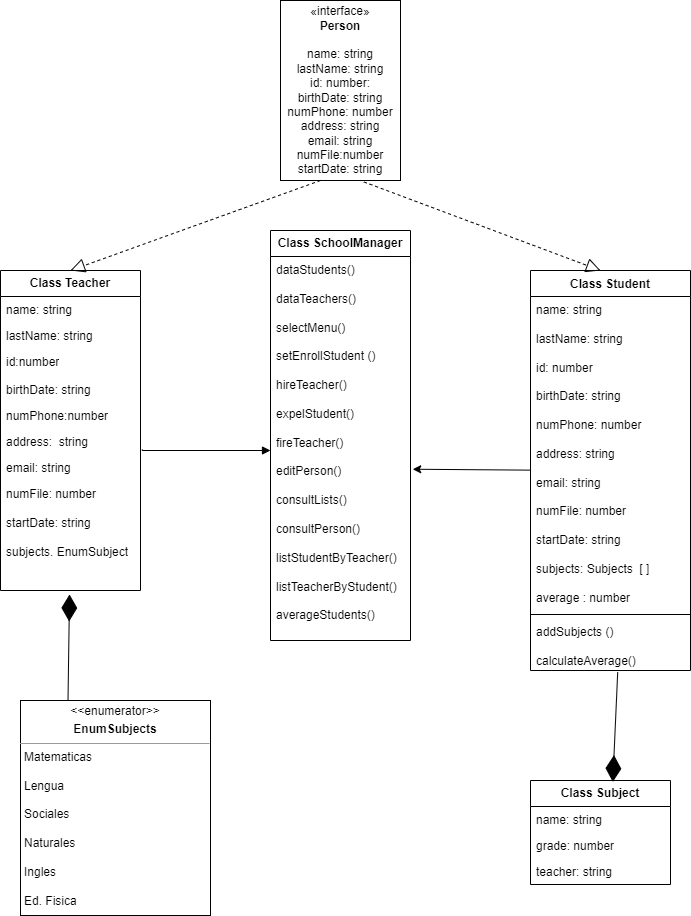

The diagram above was exported from draw.io. Its source (the exported page's mxGraphModel, read from the mxfile embedded in the PNG):
<mxGraphModel dx="1114" dy="635" grid="1" gridSize="10" guides="1" tooltips="1" connect="1" arrows="1" fold="1" page="1" pageScale="1" pageWidth="850" pageHeight="1100" math="0" shadow="0">
  <root>
    <mxCell id="0" />
    <mxCell id="1" parent="0" />
    <mxCell id="aG8tLI0b4bK24vu0hRzt-1" value="«interface»&lt;br&gt;&lt;b&gt;Person&lt;br&gt;&lt;/b&gt;&lt;br&gt;name: string&lt;br&gt;lastName: string&lt;br&gt;id: number:&lt;br&gt;birthDate: string&lt;br&gt;numPhone: number&lt;br&gt;address: string&lt;br&gt;email: string&lt;br&gt;numFile:number&lt;br&gt;startDate: string" style="html=1;whiteSpace=wrap;" parent="1" vertex="1">
      <mxGeometry x="320" y="10" width="120" height="180" as="geometry" />
    </mxCell>
    <mxCell id="aG8tLI0b4bK24vu0hRzt-33" value="&lt;b&gt;Class Teacher&lt;/b&gt;" style="swimlane;fontStyle=0;childLayout=stackLayout;horizontal=1;startSize=26;fillColor=none;horizontalStack=0;resizeParent=1;resizeParentMax=0;resizeLast=0;collapsible=1;marginBottom=0;whiteSpace=wrap;html=1;" parent="1" vertex="1">
      <mxGeometry x="40" y="280" width="140" height="320" as="geometry" />
    </mxCell>
    <mxCell id="aG8tLI0b4bK24vu0hRzt-34" value="name: string" style="text;strokeColor=none;fillColor=none;align=left;verticalAlign=top;spacingLeft=4;spacingRight=4;overflow=hidden;rotatable=0;points=[[0,0.5],[1,0.5]];portConstraint=eastwest;whiteSpace=wrap;html=1;" parent="aG8tLI0b4bK24vu0hRzt-33" vertex="1">
      <mxGeometry y="26" width="140" height="26" as="geometry" />
    </mxCell>
    <mxCell id="aG8tLI0b4bK24vu0hRzt-35" value="lastName: string" style="text;strokeColor=none;fillColor=none;align=left;verticalAlign=top;spacingLeft=4;spacingRight=4;overflow=hidden;rotatable=0;points=[[0,0.5],[1,0.5]];portConstraint=eastwest;whiteSpace=wrap;html=1;" parent="aG8tLI0b4bK24vu0hRzt-33" vertex="1">
      <mxGeometry y="52" width="140" height="26" as="geometry" />
    </mxCell>
    <mxCell id="aG8tLI0b4bK24vu0hRzt-36" value="id:number" style="text;strokeColor=none;fillColor=none;align=left;verticalAlign=top;spacingLeft=4;spacingRight=4;overflow=hidden;rotatable=0;points=[[0,0.5],[1,0.5]];portConstraint=eastwest;whiteSpace=wrap;html=1;" parent="aG8tLI0b4bK24vu0hRzt-33" vertex="1">
      <mxGeometry y="78" width="140" height="28" as="geometry" />
    </mxCell>
    <mxCell id="aG8tLI0b4bK24vu0hRzt-37" value="birthDate: string" style="text;strokeColor=none;fillColor=none;align=left;verticalAlign=top;spacingLeft=4;spacingRight=4;overflow=hidden;rotatable=0;points=[[0,0.5],[1,0.5]];portConstraint=eastwest;whiteSpace=wrap;html=1;" parent="aG8tLI0b4bK24vu0hRzt-33" vertex="1">
      <mxGeometry y="106" width="140" height="26" as="geometry" />
    </mxCell>
    <mxCell id="aG8tLI0b4bK24vu0hRzt-38" value="numPhone:number" style="text;strokeColor=none;fillColor=none;align=left;verticalAlign=top;spacingLeft=4;spacingRight=4;overflow=hidden;rotatable=0;points=[[0,0.5],[1,0.5]];portConstraint=eastwest;whiteSpace=wrap;html=1;" parent="aG8tLI0b4bK24vu0hRzt-33" vertex="1">
      <mxGeometry y="132" width="140" height="26" as="geometry" />
    </mxCell>
    <mxCell id="aG8tLI0b4bK24vu0hRzt-39" value="address:&amp;nbsp; string" style="text;strokeColor=none;fillColor=none;align=left;verticalAlign=top;spacingLeft=4;spacingRight=4;overflow=hidden;rotatable=0;points=[[0,0.5],[1,0.5]];portConstraint=eastwest;whiteSpace=wrap;html=1;" parent="aG8tLI0b4bK24vu0hRzt-33" vertex="1">
      <mxGeometry y="158" width="140" height="26" as="geometry" />
    </mxCell>
    <mxCell id="aG8tLI0b4bK24vu0hRzt-40" value="email: string" style="text;strokeColor=none;fillColor=none;align=left;verticalAlign=top;spacingLeft=4;spacingRight=4;overflow=hidden;rotatable=0;points=[[0,0.5],[1,0.5]];portConstraint=eastwest;whiteSpace=wrap;html=1;" parent="aG8tLI0b4bK24vu0hRzt-33" vertex="1">
      <mxGeometry y="184" width="140" height="26" as="geometry" />
    </mxCell>
    <mxCell id="aG8tLI0b4bK24vu0hRzt-42" value="numFile: number&lt;br&gt;&lt;br&gt;startDate: string&lt;br&gt;&lt;br&gt;subjects. EnumSubject" style="text;strokeColor=none;fillColor=none;align=left;verticalAlign=top;spacingLeft=4;spacingRight=4;overflow=hidden;rotatable=0;points=[[0,0.5],[1,0.5]];portConstraint=eastwest;whiteSpace=wrap;html=1;" parent="aG8tLI0b4bK24vu0hRzt-33" vertex="1">
      <mxGeometry y="210" width="140" height="110" as="geometry" />
    </mxCell>
    <mxCell id="aG8tLI0b4bK24vu0hRzt-45" value="&lt;b&gt;Class Subject&lt;/b&gt;" style="swimlane;fontStyle=0;childLayout=stackLayout;horizontal=1;startSize=26;fillColor=none;horizontalStack=0;resizeParent=1;resizeParentMax=0;resizeLast=0;collapsible=1;marginBottom=0;whiteSpace=wrap;html=1;" parent="1" vertex="1">
      <mxGeometry x="570" y="790" width="140" height="104" as="geometry" />
    </mxCell>
    <mxCell id="aG8tLI0b4bK24vu0hRzt-46" value="name: string" style="text;strokeColor=none;fillColor=none;align=left;verticalAlign=top;spacingLeft=4;spacingRight=4;overflow=hidden;rotatable=0;points=[[0,0.5],[1,0.5]];portConstraint=eastwest;whiteSpace=wrap;html=1;" parent="aG8tLI0b4bK24vu0hRzt-45" vertex="1">
      <mxGeometry y="26" width="140" height="26" as="geometry" />
    </mxCell>
    <mxCell id="aG8tLI0b4bK24vu0hRzt-47" value="grade: number" style="text;strokeColor=none;fillColor=none;align=left;verticalAlign=top;spacingLeft=4;spacingRight=4;overflow=hidden;rotatable=0;points=[[0,0.5],[1,0.5]];portConstraint=eastwest;whiteSpace=wrap;html=1;" parent="aG8tLI0b4bK24vu0hRzt-45" vertex="1">
      <mxGeometry y="52" width="140" height="26" as="geometry" />
    </mxCell>
    <mxCell id="aG8tLI0b4bK24vu0hRzt-50" value="teacher: string" style="text;strokeColor=none;fillColor=none;align=left;verticalAlign=top;spacingLeft=4;spacingRight=4;overflow=hidden;rotatable=0;points=[[0,0.5],[1,0.5]];portConstraint=eastwest;whiteSpace=wrap;html=1;" parent="aG8tLI0b4bK24vu0hRzt-45" vertex="1">
      <mxGeometry y="78" width="140" height="26" as="geometry" />
    </mxCell>
    <mxCell id="z05O3pXVjS4CIz6pREBn-6" value="Class Student" style="swimlane;fontStyle=1;align=center;verticalAlign=top;childLayout=stackLayout;horizontal=1;startSize=26;horizontalStack=0;resizeParent=1;resizeParentMax=0;resizeLast=0;collapsible=1;marginBottom=0;whiteSpace=wrap;html=1;" parent="1" vertex="1">
      <mxGeometry x="570" y="280" width="160" height="400" as="geometry" />
    </mxCell>
    <mxCell id="z05O3pXVjS4CIz6pREBn-7" value="name: string&lt;br&gt;&lt;br&gt;lastName: string&lt;br&gt;&lt;br&gt;id: number&lt;br&gt;&lt;br&gt;birthDate: string&lt;br&gt;&lt;br&gt;numPhone: number&lt;br&gt;&lt;br&gt;address: string&lt;br&gt;&lt;br&gt;email: string&lt;br&gt;&lt;br&gt;numFile: number&lt;br&gt;&lt;br&gt;startDate: string&lt;br&gt;&lt;br&gt;subjects: Subjects&amp;nbsp; [ ]&lt;br&gt;&lt;br&gt;average : number" style="text;strokeColor=none;fillColor=none;align=left;verticalAlign=top;spacingLeft=4;spacingRight=4;overflow=hidden;rotatable=0;points=[[0,0.5],[1,0.5]];portConstraint=eastwest;whiteSpace=wrap;html=1;" parent="z05O3pXVjS4CIz6pREBn-6" vertex="1">
      <mxGeometry y="26" width="160" height="314" as="geometry" />
    </mxCell>
    <mxCell id="z05O3pXVjS4CIz6pREBn-8" value="" style="line;strokeWidth=1;fillColor=none;align=left;verticalAlign=middle;spacingTop=-1;spacingLeft=3;spacingRight=3;rotatable=0;labelPosition=right;points=[];portConstraint=eastwest;strokeColor=inherit;" parent="z05O3pXVjS4CIz6pREBn-6" vertex="1">
      <mxGeometry y="340" width="160" height="8" as="geometry" />
    </mxCell>
    <mxCell id="z05O3pXVjS4CIz6pREBn-9" value="addSubjects ()&lt;br&gt;&lt;br&gt;calculateAverage()" style="text;strokeColor=none;fillColor=none;align=left;verticalAlign=top;spacingLeft=4;spacingRight=4;overflow=hidden;rotatable=0;points=[[0,0.5],[1,0.5]];portConstraint=eastwest;whiteSpace=wrap;html=1;" parent="z05O3pXVjS4CIz6pREBn-6" vertex="1">
      <mxGeometry y="348" width="160" height="52" as="geometry" />
    </mxCell>
    <mxCell id="z05O3pXVjS4CIz6pREBn-22" value="&lt;p style=&quot;margin:0px;margin-top:4px;text-align:center;&quot;&gt;&amp;lt;&amp;lt;enumerator&amp;gt;&amp;gt;&lt;br&gt;&lt;/p&gt;&lt;p style=&quot;margin:0px;margin-top:4px;text-align:center;&quot;&gt;&lt;b&gt;EnumSubjects&lt;/b&gt;&lt;/p&gt;&lt;hr size=&quot;1&quot;&gt;&lt;p style=&quot;margin:0px;margin-left:4px;&quot;&gt;Matematicas&lt;/p&gt;&lt;p style=&quot;margin:0px;margin-left:4px;&quot;&gt;&lt;br&gt;&lt;/p&gt;&lt;p style=&quot;margin:0px;margin-left:4px;&quot;&gt;Lengua&lt;/p&gt;&lt;p style=&quot;margin:0px;margin-left:4px;&quot;&gt;&lt;br&gt;&lt;/p&gt;&lt;p style=&quot;margin:0px;margin-left:4px;&quot;&gt;Sociales&lt;/p&gt;&lt;p style=&quot;margin:0px;margin-left:4px;&quot;&gt;&lt;br&gt;&lt;/p&gt;&lt;p style=&quot;margin:0px;margin-left:4px;&quot;&gt;Naturales&lt;/p&gt;&lt;p style=&quot;margin:0px;margin-left:4px;&quot;&gt;&lt;br&gt;&lt;/p&gt;&lt;p style=&quot;margin:0px;margin-left:4px;&quot;&gt;Ingles&lt;/p&gt;&lt;p style=&quot;margin:0px;margin-left:4px;&quot;&gt;&lt;br&gt;&lt;/p&gt;&lt;p style=&quot;margin:0px;margin-left:4px;&quot;&gt;Ed. Fisica&lt;/p&gt;&lt;p style=&quot;margin:0px;margin-left:4px;&quot;&gt;&lt;br&gt;&lt;/p&gt;" style="verticalAlign=top;align=left;overflow=fill;fontSize=12;fontFamily=Helvetica;html=1;whiteSpace=wrap;" parent="1" vertex="1">
      <mxGeometry x="60" y="710" width="190" height="215" as="geometry" />
    </mxCell>
    <mxCell id="z05O3pXVjS4CIz6pREBn-28" value="&lt;b&gt;Class SchoolManager&lt;/b&gt;" style="swimlane;fontStyle=0;childLayout=stackLayout;horizontal=1;startSize=26;fillColor=none;horizontalStack=0;resizeParent=1;resizeParentMax=0;resizeLast=0;collapsible=1;marginBottom=0;whiteSpace=wrap;html=1;" parent="1" vertex="1">
      <mxGeometry x="310" y="240" width="140" height="410" as="geometry" />
    </mxCell>
    <mxCell id="z05O3pXVjS4CIz6pREBn-29" value="dataStudents()&lt;br&gt;&lt;br&gt;dataTeachers()&lt;br&gt;&lt;br&gt;selectMenu()&lt;br&gt;&lt;br&gt;setEnrollStudent ()&lt;br&gt;&lt;br&gt;hireTeacher()&lt;br&gt;&lt;br&gt;expelStudent()&lt;br&gt;&lt;br&gt;fireTeacher()&lt;br&gt;&lt;br&gt;editPerson()&lt;br&gt;&lt;br&gt;consultLists()&lt;br&gt;&lt;br&gt;consultPerson()&lt;br&gt;&lt;br&gt;listStudentByTeacher()&lt;br&gt;&lt;br&gt;listTeacherByStudent()&lt;br&gt;&lt;br&gt;averageStudents()" style="text;strokeColor=none;fillColor=none;align=left;verticalAlign=top;spacingLeft=4;spacingRight=4;overflow=hidden;rotatable=0;points=[[0,0.5],[1,0.5]];portConstraint=eastwest;whiteSpace=wrap;html=1;" parent="z05O3pXVjS4CIz6pREBn-28" vertex="1">
      <mxGeometry y="26" width="140" height="384" as="geometry" />
    </mxCell>
    <mxCell id="z05O3pXVjS4CIz6pREBn-38" value="" style="endArrow=block;dashed=1;endFill=0;endSize=12;html=1;rounded=0;exitX=0.333;exitY=1;exitDx=0;exitDy=0;exitPerimeter=0;entryX=0.5;entryY=0;entryDx=0;entryDy=0;" parent="1" source="aG8tLI0b4bK24vu0hRzt-1" target="aG8tLI0b4bK24vu0hRzt-33" edge="1">
      <mxGeometry width="160" relative="1" as="geometry">
        <mxPoint x="190" y="280" as="sourcePoint" />
        <mxPoint x="350" y="280" as="targetPoint" />
      </mxGeometry>
    </mxCell>
    <mxCell id="z05O3pXVjS4CIz6pREBn-39" value="" style="endArrow=block;dashed=1;endFill=0;endSize=12;html=1;rounded=0;exitX=0.695;exitY=1.008;exitDx=0;exitDy=0;exitPerimeter=0;" parent="1" source="aG8tLI0b4bK24vu0hRzt-1" edge="1">
      <mxGeometry width="160" relative="1" as="geometry">
        <mxPoint x="190" y="280" as="sourcePoint" />
        <mxPoint x="640" y="280" as="targetPoint" />
      </mxGeometry>
    </mxCell>
    <mxCell id="z05O3pXVjS4CIz6pREBn-41" value="" style="endArrow=block;endFill=1;html=1;edgeStyle=orthogonalEdgeStyle;align=left;verticalAlign=top;rounded=0;exitX=1.013;exitY=0.807;exitDx=0;exitDy=0;exitPerimeter=0;" parent="1" source="aG8tLI0b4bK24vu0hRzt-39" edge="1">
      <mxGeometry x="-1" relative="1" as="geometry">
        <mxPoint x="190" y="460" as="sourcePoint" />
        <mxPoint x="310" y="460" as="targetPoint" />
        <Array as="points">
          <mxPoint x="182" y="460" />
        </Array>
      </mxGeometry>
    </mxCell>
    <mxCell id="z05O3pXVjS4CIz6pREBn-46" value="" style="endArrow=diamondThin;endFill=1;endSize=24;html=1;rounded=0;exitX=0.545;exitY=1.033;exitDx=0;exitDy=0;exitPerimeter=0;entryX=0.588;entryY=0.014;entryDx=0;entryDy=0;entryPerimeter=0;" parent="1" source="z05O3pXVjS4CIz6pREBn-9" target="aG8tLI0b4bK24vu0hRzt-45" edge="1">
      <mxGeometry width="160" relative="1" as="geometry">
        <mxPoint x="340" y="710" as="sourcePoint" />
        <mxPoint x="500" y="710" as="targetPoint" />
      </mxGeometry>
    </mxCell>
    <mxCell id="znZl5AWMwBTqPRFsfv7R-1" value="" style="endArrow=diamondThin;endFill=1;endSize=24;html=1;rounded=0;entryX=0.493;entryY=1.036;entryDx=0;entryDy=0;entryPerimeter=0;exitX=0.25;exitY=0;exitDx=0;exitDy=0;" parent="1" source="z05O3pXVjS4CIz6pREBn-22" target="aG8tLI0b4bK24vu0hRzt-42" edge="1">
      <mxGeometry width="160" relative="1" as="geometry">
        <mxPoint x="100" y="830" as="sourcePoint" />
        <mxPoint x="500" y="830" as="targetPoint" />
      </mxGeometry>
    </mxCell>
    <mxCell id="znZl5AWMwBTqPRFsfv7R-7" value="" style="endArrow=classic;html=1;rounded=0;entryX=1.016;entryY=0.554;entryDx=0;entryDy=0;entryPerimeter=0;exitX=0.001;exitY=0.553;exitDx=0;exitDy=0;exitPerimeter=0;" parent="1" source="z05O3pXVjS4CIz6pREBn-7" target="z05O3pXVjS4CIz6pREBn-29" edge="1">
      <mxGeometry width="50" height="50" relative="1" as="geometry">
        <mxPoint x="490" y="500" as="sourcePoint" />
        <mxPoint x="540" y="450" as="targetPoint" />
      </mxGeometry>
    </mxCell>
  </root>
</mxGraphModel>